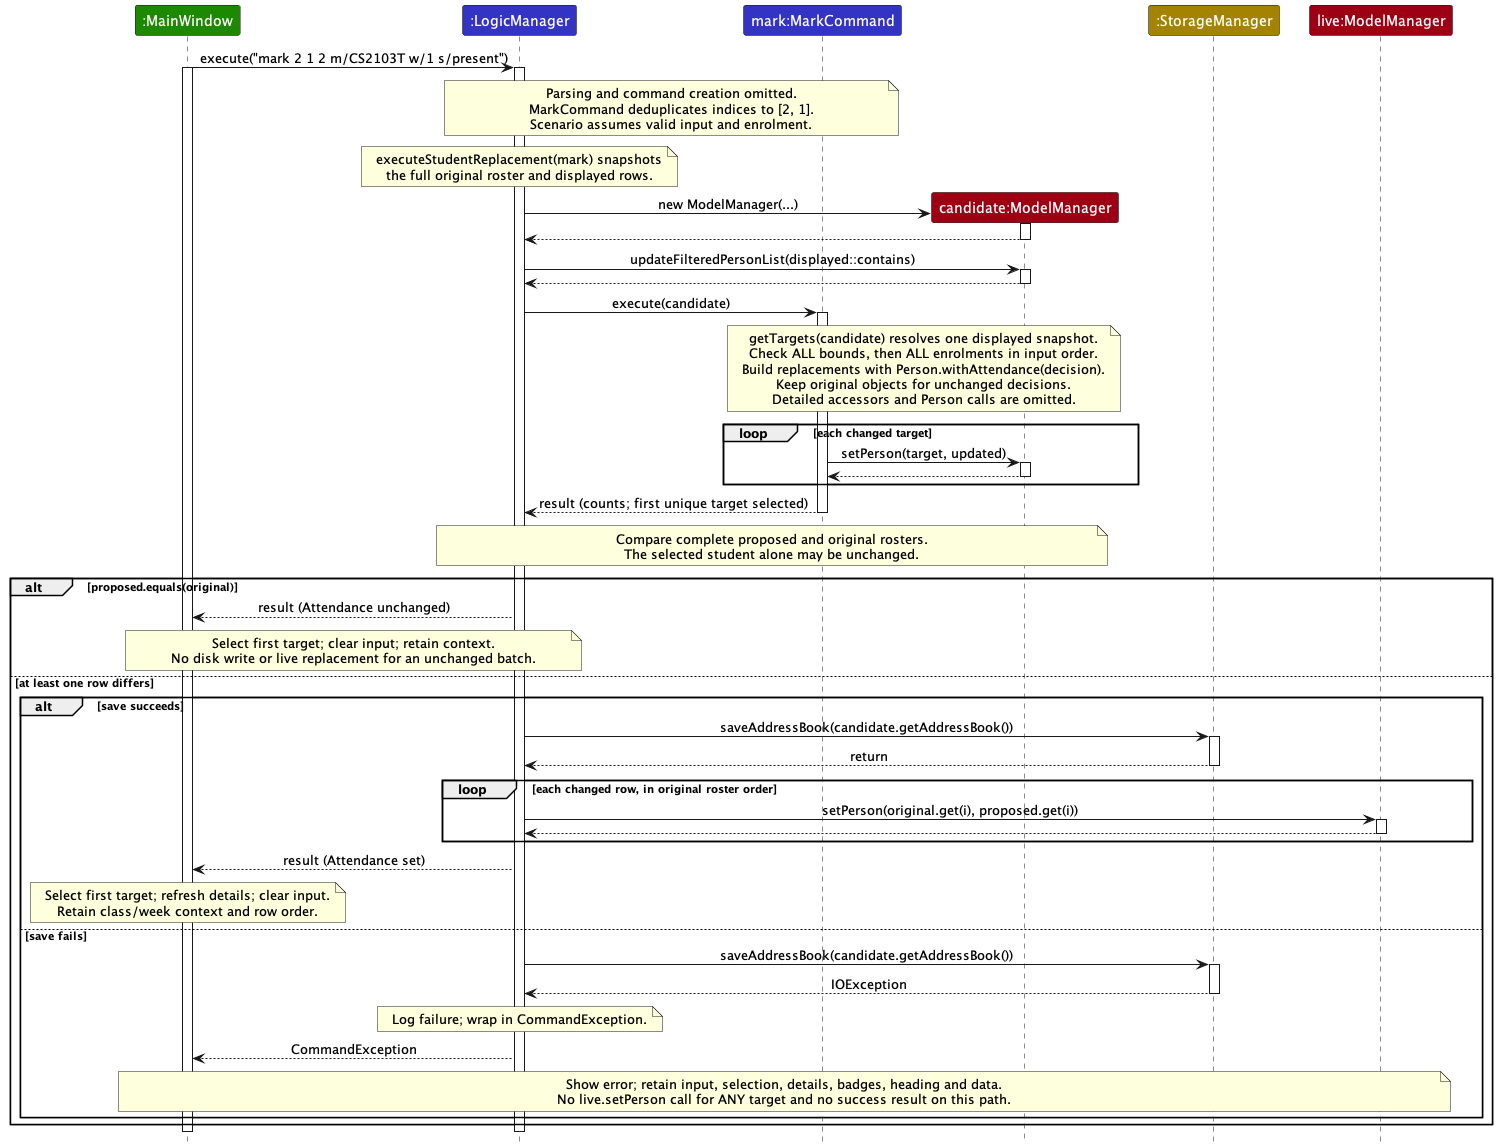

The diagram above was rendered by PlantUML. Its source (embedded in the PNG):
@startuml
!include style.puml
skinparam ArrowFontStyle plain
skinparam sequenceParticipantFontColor white
skinparam sequenceMessageAlign center

participant ":MainWindow" as UI UI_COLOR
participant ":LogicManager" as Logic LOGIC_COLOR
participant "mark:MarkCommand" as Mark LOGIC_COLOR
participant "candidate:ModelManager" as Candidate MODEL_COLOR
participant ":StorageManager" as Storage STORAGE_COLOR
participant "live:ModelManager" as Live MODEL_COLOR

UI -> Logic : execute("mark 2 1 2 m/CS2103T w/1 s/present")
activate UI
activate Logic
note over Logic, Mark
Parsing and command creation omitted.
MarkCommand deduplicates indices to [2, 1].
Scenario assumes valid input and enrolment.
end note
note over Logic
executeStudentReplacement(mark) snapshots
the full original roster and displayed rows.
end note
create Candidate
Logic -> Candidate : new ModelManager(...)
activate Candidate
Candidate --> Logic
deactivate Candidate
Logic -> Candidate : updateFilteredPersonList(displayed::contains)
activate Candidate
Candidate --> Logic
deactivate Candidate
Logic -> Mark : execute(candidate)
activate Mark
note over Mark, Candidate
getTargets(candidate) resolves one displayed snapshot.
Check ALL bounds, then ALL enrolments in input order.
Build replacements with Person.withAttendance(decision).
Keep original objects for unchanged decisions.
Detailed accessors and Person calls are omitted.
end note
loop each changed target
Mark -> Candidate : setPerson(target, updated)
activate Candidate
Candidate --> Mark
deactivate Candidate
end
Mark --> Logic : result (counts; first unique target selected)
deactivate Mark
note over Logic, Candidate
Compare complete proposed and original rosters.
The selected student alone may be unchanged.
end note

alt proposed.equals(original)
Logic --> UI : result (Attendance unchanged)
note over UI, Logic
Select first target; clear input; retain context.
No disk write or live replacement for an unchanged batch.
end note
else at least one row differs
alt save succeeds
Logic -> Storage : saveAddressBook(candidate.getAddressBook())
activate Storage
Storage --> Logic : return
deactivate Storage
loop each changed row, in original roster order
Logic -> Live : setPerson(original.get(i), proposed.get(i))
activate Live
Live --> Logic
deactivate Live
end
Logic --> UI : result (Attendance set)
note over UI
Select first target; refresh details; clear input.
Retain class/week context and row order.
end note
else save fails
Logic -> Storage : saveAddressBook(candidate.getAddressBook())
activate Storage
Storage --> Logic : IOException
deactivate Storage
note over Logic
Log failure; wrap in CommandException.
end note
Logic --> UI : CommandException
note over UI, Live
Show error; retain input, selection, details, badges, heading and data.
No live.setPerson call for ANY target and no success result on this path.
end note
end
end

deactivate Logic
deactivate UI
@enduml